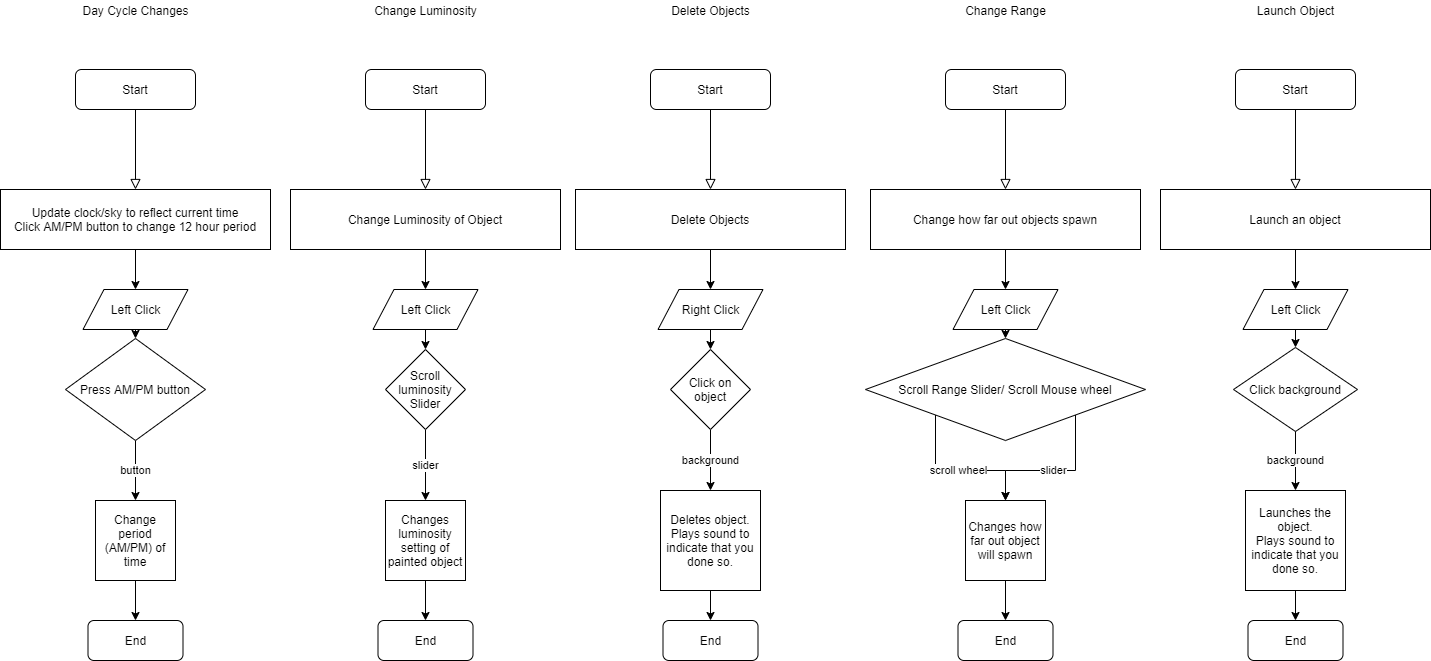

The diagram above was exported from draw.io. Its source (the exported page's mxGraphModel, read from the mxfile embedded in the PNG):
<mxGraphModel dx="942" dy="533" grid="1" gridSize="10" guides="1" tooltips="1" connect="1" arrows="1" fold="1" page="1" pageScale="1" pageWidth="1700" pageHeight="1100" math="0" shadow="0">
  <root>
    <mxCell id="WIyWlLk6GJQsqaUBKTNV-0" />
    <mxCell id="WIyWlLk6GJQsqaUBKTNV-1" parent="WIyWlLk6GJQsqaUBKTNV-0" />
    <mxCell id="WIyWlLk6GJQsqaUBKTNV-2" value="" style="rounded=0;html=1;jettySize=auto;orthogonalLoop=1;fontSize=11;endArrow=block;endFill=0;endSize=8;strokeWidth=1;shadow=0;labelBackgroundColor=none;edgeStyle=orthogonalEdgeStyle;entryX=0.5;entryY=0;entryDx=0;entryDy=0;" parent="WIyWlLk6GJQsqaUBKTNV-1" source="WIyWlLk6GJQsqaUBKTNV-3" target="n3gOs1l71IseqZSdm5LO-1" edge="1">
      <mxGeometry relative="1" as="geometry">
        <mxPoint x="270" y="359" as="targetPoint" />
      </mxGeometry>
    </mxCell>
    <mxCell id="WIyWlLk6GJQsqaUBKTNV-3" value="Start" style="rounded=1;whiteSpace=wrap;html=1;fontSize=12;glass=0;strokeWidth=1;shadow=0;" parent="WIyWlLk6GJQsqaUBKTNV-1" vertex="1">
      <mxGeometry x="210" y="289" width="120" height="40" as="geometry" />
    </mxCell>
    <mxCell id="zuHuPdY4ziu1S05UYQXu-4" style="edgeStyle=orthogonalEdgeStyle;rounded=0;orthogonalLoop=1;jettySize=auto;html=1;entryX=0.5;entryY=0;entryDx=0;entryDy=0;exitX=0.5;exitY=1;exitDx=0;exitDy=0;" parent="WIyWlLk6GJQsqaUBKTNV-1" source="n3gOs1l71IseqZSdm5LO-1" target="zuHuPdY4ziu1S05UYQXu-5" edge="1">
      <mxGeometry relative="1" as="geometry">
        <mxPoint x="270" y="549" as="targetPoint" />
        <mxPoint x="270" y="489" as="sourcePoint" />
      </mxGeometry>
    </mxCell>
    <mxCell id="gN-FqDpTyTL_Q1k8BV14-0" value="button" style="edgeStyle=orthogonalEdgeStyle;rounded=0;orthogonalLoop=1;jettySize=auto;html=1;exitX=0.5;exitY=1;exitDx=0;exitDy=0;" parent="WIyWlLk6GJQsqaUBKTNV-1" source="zuHuPdY4ziu1S05UYQXu-2" target="zuHuPdY4ziu1S05UYQXu-9" edge="1">
      <mxGeometry relative="1" as="geometry" />
    </mxCell>
    <mxCell id="zuHuPdY4ziu1S05UYQXu-2" value="Press AM/PM button" style="rhombus;whiteSpace=wrap;html=1;" parent="WIyWlLk6GJQsqaUBKTNV-1" vertex="1">
      <mxGeometry x="200" y="558" width="140" height="102" as="geometry" />
    </mxCell>
    <mxCell id="n3gOs1l71IseqZSdm5LO-4" style="edgeStyle=orthogonalEdgeStyle;rounded=0;orthogonalLoop=1;jettySize=auto;html=1;exitX=0.5;exitY=1;exitDx=0;exitDy=0;entryX=0.5;entryY=0;entryDx=0;entryDy=0;" parent="WIyWlLk6GJQsqaUBKTNV-1" source="zuHuPdY4ziu1S05UYQXu-5" target="zuHuPdY4ziu1S05UYQXu-2" edge="1">
      <mxGeometry relative="1" as="geometry" />
    </mxCell>
    <mxCell id="zuHuPdY4ziu1S05UYQXu-5" value="Left Click" style="shape=parallelogram;perimeter=parallelogramPerimeter;whiteSpace=wrap;html=1;" parent="WIyWlLk6GJQsqaUBKTNV-1" vertex="1">
      <mxGeometry x="217.5" y="509" width="105" height="40" as="geometry" />
    </mxCell>
    <mxCell id="zuHuPdY4ziu1S05UYQXu-10" style="edgeStyle=orthogonalEdgeStyle;rounded=0;orthogonalLoop=1;jettySize=auto;html=1;exitX=0.5;exitY=1;exitDx=0;exitDy=0;entryX=0.5;entryY=0;entryDx=0;entryDy=0;" parent="WIyWlLk6GJQsqaUBKTNV-1" source="zuHuPdY4ziu1S05UYQXu-9" target="zuHuPdY4ziu1S05UYQXu-13" edge="1">
      <mxGeometry relative="1" as="geometry">
        <mxPoint x="278" y="839" as="targetPoint" />
      </mxGeometry>
    </mxCell>
    <mxCell id="zuHuPdY4ziu1S05UYQXu-9" value="Change period (AM/PM) of time" style="whiteSpace=wrap;html=1;aspect=fixed;" parent="WIyWlLk6GJQsqaUBKTNV-1" vertex="1">
      <mxGeometry x="230" y="720" width="80" height="80" as="geometry" />
    </mxCell>
    <mxCell id="zuHuPdY4ziu1S05UYQXu-13" value="End" style="rounded=1;whiteSpace=wrap;html=1;" parent="WIyWlLk6GJQsqaUBKTNV-1" vertex="1">
      <mxGeometry x="222.5" y="840" width="95" height="40" as="geometry" />
    </mxCell>
    <mxCell id="n3gOs1l71IseqZSdm5LO-1" value="&lt;span style=&quot;white-space: normal&quot;&gt;Update clock/sky to reflect current time&lt;br&gt;Click AM/PM button to change 12 hour period&lt;/span&gt;" style="rounded=0;whiteSpace=wrap;html=1;" parent="WIyWlLk6GJQsqaUBKTNV-1" vertex="1">
      <mxGeometry x="135" y="409" width="270" height="60" as="geometry" />
    </mxCell>
    <mxCell id="n3gOs1l71IseqZSdm5LO-5" value="Day Cycle Changes" style="text;html=1;resizable=0;autosize=1;align=center;verticalAlign=middle;points=[];fillColor=none;strokeColor=none;rounded=0;" parent="WIyWlLk6GJQsqaUBKTNV-1" vertex="1">
      <mxGeometry x="210" y="220" width="120" height="20" as="geometry" />
    </mxCell>
    <mxCell id="jZvYkRWQEtCuYIwpiQr5-0" value="" style="rounded=0;html=1;jettySize=auto;orthogonalLoop=1;fontSize=11;endArrow=block;endFill=0;endSize=8;strokeWidth=1;shadow=0;labelBackgroundColor=none;edgeStyle=orthogonalEdgeStyle;entryX=0.5;entryY=0;entryDx=0;entryDy=0;" parent="WIyWlLk6GJQsqaUBKTNV-1" source="jZvYkRWQEtCuYIwpiQr5-1" target="jZvYkRWQEtCuYIwpiQr5-10" edge="1">
      <mxGeometry relative="1" as="geometry">
        <mxPoint x="560" y="359" as="targetPoint" />
      </mxGeometry>
    </mxCell>
    <mxCell id="jZvYkRWQEtCuYIwpiQr5-1" value="Start" style="rounded=1;whiteSpace=wrap;html=1;fontSize=12;glass=0;strokeWidth=1;shadow=0;" parent="WIyWlLk6GJQsqaUBKTNV-1" vertex="1">
      <mxGeometry x="500" y="289" width="120" height="40" as="geometry" />
    </mxCell>
    <mxCell id="jZvYkRWQEtCuYIwpiQr5-2" style="edgeStyle=orthogonalEdgeStyle;rounded=0;orthogonalLoop=1;jettySize=auto;html=1;entryX=0.5;entryY=0;entryDx=0;entryDy=0;exitX=0.5;exitY=1;exitDx=0;exitDy=0;" parent="WIyWlLk6GJQsqaUBKTNV-1" source="jZvYkRWQEtCuYIwpiQr5-10" target="jZvYkRWQEtCuYIwpiQr5-6" edge="1">
      <mxGeometry relative="1" as="geometry">
        <mxPoint x="560" y="549" as="targetPoint" />
        <mxPoint x="560" y="489" as="sourcePoint" />
      </mxGeometry>
    </mxCell>
    <mxCell id="jZvYkRWQEtCuYIwpiQr5-3" value="slider" style="edgeStyle=orthogonalEdgeStyle;rounded=0;orthogonalLoop=1;jettySize=auto;html=1;exitX=0.5;exitY=1;exitDx=0;exitDy=0;" parent="WIyWlLk6GJQsqaUBKTNV-1" source="jZvYkRWQEtCuYIwpiQr5-4" target="jZvYkRWQEtCuYIwpiQr5-8" edge="1">
      <mxGeometry relative="1" as="geometry" />
    </mxCell>
    <mxCell id="jZvYkRWQEtCuYIwpiQr5-4" value="Scroll luminosity Slider" style="rhombus;whiteSpace=wrap;html=1;" parent="WIyWlLk6GJQsqaUBKTNV-1" vertex="1">
      <mxGeometry x="520" y="569" width="80" height="80" as="geometry" />
    </mxCell>
    <mxCell id="jZvYkRWQEtCuYIwpiQr5-5" style="edgeStyle=orthogonalEdgeStyle;rounded=0;orthogonalLoop=1;jettySize=auto;html=1;exitX=0.5;exitY=1;exitDx=0;exitDy=0;entryX=0.5;entryY=0;entryDx=0;entryDy=0;" parent="WIyWlLk6GJQsqaUBKTNV-1" source="jZvYkRWQEtCuYIwpiQr5-6" target="jZvYkRWQEtCuYIwpiQr5-4" edge="1">
      <mxGeometry relative="1" as="geometry" />
    </mxCell>
    <mxCell id="jZvYkRWQEtCuYIwpiQr5-6" value="Left Click" style="shape=parallelogram;perimeter=parallelogramPerimeter;whiteSpace=wrap;html=1;" parent="WIyWlLk6GJQsqaUBKTNV-1" vertex="1">
      <mxGeometry x="507.5" y="509" width="105" height="40" as="geometry" />
    </mxCell>
    <mxCell id="jZvYkRWQEtCuYIwpiQr5-7" style="edgeStyle=orthogonalEdgeStyle;rounded=0;orthogonalLoop=1;jettySize=auto;html=1;exitX=0.5;exitY=1;exitDx=0;exitDy=0;entryX=0.5;entryY=0;entryDx=0;entryDy=0;" parent="WIyWlLk6GJQsqaUBKTNV-1" source="jZvYkRWQEtCuYIwpiQr5-8" target="jZvYkRWQEtCuYIwpiQr5-9" edge="1">
      <mxGeometry relative="1" as="geometry">
        <mxPoint x="568" y="839" as="targetPoint" />
      </mxGeometry>
    </mxCell>
    <mxCell id="jZvYkRWQEtCuYIwpiQr5-8" value="Changes luminosity setting of painted object" style="whiteSpace=wrap;html=1;aspect=fixed;" parent="WIyWlLk6GJQsqaUBKTNV-1" vertex="1">
      <mxGeometry x="520" y="720" width="80" height="80" as="geometry" />
    </mxCell>
    <mxCell id="jZvYkRWQEtCuYIwpiQr5-9" value="End" style="rounded=1;whiteSpace=wrap;html=1;" parent="WIyWlLk6GJQsqaUBKTNV-1" vertex="1">
      <mxGeometry x="512.5" y="840" width="95" height="40" as="geometry" />
    </mxCell>
    <mxCell id="jZvYkRWQEtCuYIwpiQr5-10" value="Change Luminosity of Object" style="rounded=0;whiteSpace=wrap;html=1;" parent="WIyWlLk6GJQsqaUBKTNV-1" vertex="1">
      <mxGeometry x="425" y="409" width="270" height="60" as="geometry" />
    </mxCell>
    <mxCell id="jZvYkRWQEtCuYIwpiQr5-11" value="Change Luminosity" style="text;html=1;resizable=0;autosize=1;align=center;verticalAlign=middle;points=[];fillColor=none;strokeColor=none;rounded=0;" parent="WIyWlLk6GJQsqaUBKTNV-1" vertex="1">
      <mxGeometry x="500" y="220" width="120" height="20" as="geometry" />
    </mxCell>
    <mxCell id="orQlm2H7eElnepKfZvt--0" value="" style="rounded=0;html=1;jettySize=auto;orthogonalLoop=1;fontSize=11;endArrow=block;endFill=0;endSize=8;strokeWidth=1;shadow=0;labelBackgroundColor=none;edgeStyle=orthogonalEdgeStyle;entryX=0.5;entryY=0;entryDx=0;entryDy=0;" parent="WIyWlLk6GJQsqaUBKTNV-1" source="orQlm2H7eElnepKfZvt--1" target="orQlm2H7eElnepKfZvt--10" edge="1">
      <mxGeometry relative="1" as="geometry">
        <mxPoint x="845" y="359" as="targetPoint" />
      </mxGeometry>
    </mxCell>
    <mxCell id="orQlm2H7eElnepKfZvt--1" value="Start" style="rounded=1;whiteSpace=wrap;html=1;fontSize=12;glass=0;strokeWidth=1;shadow=0;" parent="WIyWlLk6GJQsqaUBKTNV-1" vertex="1">
      <mxGeometry x="785" y="289" width="120" height="40" as="geometry" />
    </mxCell>
    <mxCell id="orQlm2H7eElnepKfZvt--2" style="edgeStyle=orthogonalEdgeStyle;rounded=0;orthogonalLoop=1;jettySize=auto;html=1;entryX=0.5;entryY=0;entryDx=0;entryDy=0;exitX=0.5;exitY=1;exitDx=0;exitDy=0;" parent="WIyWlLk6GJQsqaUBKTNV-1" source="orQlm2H7eElnepKfZvt--10" target="orQlm2H7eElnepKfZvt--6" edge="1">
      <mxGeometry relative="1" as="geometry">
        <mxPoint x="845" y="549" as="targetPoint" />
        <mxPoint x="845" y="489" as="sourcePoint" />
      </mxGeometry>
    </mxCell>
    <mxCell id="orQlm2H7eElnepKfZvt--3" value="background" style="edgeStyle=orthogonalEdgeStyle;rounded=0;orthogonalLoop=1;jettySize=auto;html=1;exitX=0.5;exitY=1;exitDx=0;exitDy=0;entryX=0.5;entryY=0;entryDx=0;entryDy=0;" parent="WIyWlLk6GJQsqaUBKTNV-1" target="orQlm2H7eElnepKfZvt--8" edge="1">
      <mxGeometry relative="1" as="geometry">
        <mxPoint x="845" y="649" as="sourcePoint" />
        <mxPoint x="845" y="720" as="targetPoint" />
      </mxGeometry>
    </mxCell>
    <mxCell id="orQlm2H7eElnepKfZvt--4" value="Click on object" style="rhombus;whiteSpace=wrap;html=1;" parent="WIyWlLk6GJQsqaUBKTNV-1" vertex="1">
      <mxGeometry x="805" y="569" width="80" height="80" as="geometry" />
    </mxCell>
    <mxCell id="orQlm2H7eElnepKfZvt--5" style="edgeStyle=orthogonalEdgeStyle;rounded=0;orthogonalLoop=1;jettySize=auto;html=1;exitX=0.5;exitY=1;exitDx=0;exitDy=0;entryX=0.5;entryY=0;entryDx=0;entryDy=0;" parent="WIyWlLk6GJQsqaUBKTNV-1" source="orQlm2H7eElnepKfZvt--6" target="orQlm2H7eElnepKfZvt--4" edge="1">
      <mxGeometry relative="1" as="geometry" />
    </mxCell>
    <mxCell id="orQlm2H7eElnepKfZvt--6" value="Right Click" style="shape=parallelogram;perimeter=parallelogramPerimeter;whiteSpace=wrap;html=1;" parent="WIyWlLk6GJQsqaUBKTNV-1" vertex="1">
      <mxGeometry x="792.5" y="509" width="105" height="40" as="geometry" />
    </mxCell>
    <mxCell id="orQlm2H7eElnepKfZvt--7" style="edgeStyle=orthogonalEdgeStyle;rounded=0;orthogonalLoop=1;jettySize=auto;html=1;exitX=0.5;exitY=1;exitDx=0;exitDy=0;entryX=0.5;entryY=0;entryDx=0;entryDy=0;" parent="WIyWlLk6GJQsqaUBKTNV-1" source="orQlm2H7eElnepKfZvt--8" target="orQlm2H7eElnepKfZvt--9" edge="1">
      <mxGeometry relative="1" as="geometry">
        <mxPoint x="853" y="839" as="targetPoint" />
      </mxGeometry>
    </mxCell>
    <mxCell id="orQlm2H7eElnepKfZvt--8" value="Deletes object.&lt;br&gt;Plays sound to indicate that you done so." style="whiteSpace=wrap;html=1;aspect=fixed;" parent="WIyWlLk6GJQsqaUBKTNV-1" vertex="1">
      <mxGeometry x="795" y="710" width="100" height="100" as="geometry" />
    </mxCell>
    <mxCell id="orQlm2H7eElnepKfZvt--9" value="End" style="rounded=1;whiteSpace=wrap;html=1;" parent="WIyWlLk6GJQsqaUBKTNV-1" vertex="1">
      <mxGeometry x="797.5" y="840" width="95" height="40" as="geometry" />
    </mxCell>
    <mxCell id="orQlm2H7eElnepKfZvt--10" value="Delete Objects" style="rounded=0;whiteSpace=wrap;html=1;" parent="WIyWlLk6GJQsqaUBKTNV-1" vertex="1">
      <mxGeometry x="710" y="409" width="270" height="60" as="geometry" />
    </mxCell>
    <mxCell id="orQlm2H7eElnepKfZvt--11" value="Delete Objects" style="text;html=1;resizable=0;autosize=1;align=center;verticalAlign=middle;points=[];fillColor=none;strokeColor=none;rounded=0;" parent="WIyWlLk6GJQsqaUBKTNV-1" vertex="1">
      <mxGeometry x="800" y="220" width="90" height="20" as="geometry" />
    </mxCell>
    <mxCell id="orQlm2H7eElnepKfZvt--12" value="" style="rounded=0;html=1;jettySize=auto;orthogonalLoop=1;fontSize=11;endArrow=block;endFill=0;endSize=8;strokeWidth=1;shadow=0;labelBackgroundColor=none;edgeStyle=orthogonalEdgeStyle;entryX=0.5;entryY=0;entryDx=0;entryDy=0;" parent="WIyWlLk6GJQsqaUBKTNV-1" source="orQlm2H7eElnepKfZvt--13" target="orQlm2H7eElnepKfZvt--22" edge="1">
      <mxGeometry relative="1" as="geometry">
        <mxPoint x="1140" y="359" as="targetPoint" />
      </mxGeometry>
    </mxCell>
    <mxCell id="orQlm2H7eElnepKfZvt--13" value="Start" style="rounded=1;whiteSpace=wrap;html=1;fontSize=12;glass=0;strokeWidth=1;shadow=0;" parent="WIyWlLk6GJQsqaUBKTNV-1" vertex="1">
      <mxGeometry x="1080" y="289" width="120" height="40" as="geometry" />
    </mxCell>
    <mxCell id="orQlm2H7eElnepKfZvt--14" style="edgeStyle=orthogonalEdgeStyle;rounded=0;orthogonalLoop=1;jettySize=auto;html=1;entryX=0.5;entryY=0;entryDx=0;entryDy=0;exitX=0.5;exitY=1;exitDx=0;exitDy=0;" parent="WIyWlLk6GJQsqaUBKTNV-1" source="orQlm2H7eElnepKfZvt--22" target="orQlm2H7eElnepKfZvt--18" edge="1">
      <mxGeometry relative="1" as="geometry">
        <mxPoint x="1140" y="549" as="targetPoint" />
        <mxPoint x="1140" y="489" as="sourcePoint" />
      </mxGeometry>
    </mxCell>
    <mxCell id="orQlm2H7eElnepKfZvt--15" value="slider" style="edgeStyle=orthogonalEdgeStyle;rounded=0;orthogonalLoop=1;jettySize=auto;html=1;exitX=1;exitY=1;exitDx=0;exitDy=0;" parent="WIyWlLk6GJQsqaUBKTNV-1" source="orQlm2H7eElnepKfZvt--16" edge="1">
      <mxGeometry relative="1" as="geometry">
        <mxPoint x="1140" y="649" as="sourcePoint" />
        <mxPoint x="1140" y="720" as="targetPoint" />
      </mxGeometry>
    </mxCell>
    <mxCell id="KbMCt055FfBCBtT6-9v7-1" value="scroll wheel" style="edgeStyle=orthogonalEdgeStyle;rounded=0;orthogonalLoop=1;jettySize=auto;html=1;exitX=0;exitY=1;exitDx=0;exitDy=0;entryX=0.5;entryY=0;entryDx=0;entryDy=0;" parent="WIyWlLk6GJQsqaUBKTNV-1" source="orQlm2H7eElnepKfZvt--16" target="orQlm2H7eElnepKfZvt--20" edge="1">
      <mxGeometry relative="1" as="geometry" />
    </mxCell>
    <mxCell id="orQlm2H7eElnepKfZvt--16" value="Scroll Range Slider/ Scroll Mouse wheel" style="rhombus;whiteSpace=wrap;html=1;" parent="WIyWlLk6GJQsqaUBKTNV-1" vertex="1">
      <mxGeometry x="1000" y="558" width="280" height="102" as="geometry" />
    </mxCell>
    <mxCell id="orQlm2H7eElnepKfZvt--17" style="edgeStyle=orthogonalEdgeStyle;rounded=0;orthogonalLoop=1;jettySize=auto;html=1;exitX=0.5;exitY=1;exitDx=0;exitDy=0;entryX=0.5;entryY=0;entryDx=0;entryDy=0;" parent="WIyWlLk6GJQsqaUBKTNV-1" source="orQlm2H7eElnepKfZvt--18" target="orQlm2H7eElnepKfZvt--16" edge="1">
      <mxGeometry relative="1" as="geometry" />
    </mxCell>
    <mxCell id="orQlm2H7eElnepKfZvt--18" value="Left Click" style="shape=parallelogram;perimeter=parallelogramPerimeter;whiteSpace=wrap;html=1;" parent="WIyWlLk6GJQsqaUBKTNV-1" vertex="1">
      <mxGeometry x="1087.5" y="509" width="105" height="40" as="geometry" />
    </mxCell>
    <mxCell id="orQlm2H7eElnepKfZvt--19" style="edgeStyle=orthogonalEdgeStyle;rounded=0;orthogonalLoop=1;jettySize=auto;html=1;exitX=0.5;exitY=1;exitDx=0;exitDy=0;entryX=0.5;entryY=0;entryDx=0;entryDy=0;" parent="WIyWlLk6GJQsqaUBKTNV-1" source="orQlm2H7eElnepKfZvt--20" target="orQlm2H7eElnepKfZvt--21" edge="1">
      <mxGeometry relative="1" as="geometry">
        <mxPoint x="1148" y="839" as="targetPoint" />
      </mxGeometry>
    </mxCell>
    <mxCell id="orQlm2H7eElnepKfZvt--20" value="Changes how far out object will spawn" style="whiteSpace=wrap;html=1;aspect=fixed;" parent="WIyWlLk6GJQsqaUBKTNV-1" vertex="1">
      <mxGeometry x="1100" y="720" width="80" height="80" as="geometry" />
    </mxCell>
    <mxCell id="orQlm2H7eElnepKfZvt--21" value="End" style="rounded=1;whiteSpace=wrap;html=1;" parent="WIyWlLk6GJQsqaUBKTNV-1" vertex="1">
      <mxGeometry x="1092.5" y="840" width="95" height="40" as="geometry" />
    </mxCell>
    <mxCell id="orQlm2H7eElnepKfZvt--22" value="Change how far out objects spawn" style="rounded=0;whiteSpace=wrap;html=1;" parent="WIyWlLk6GJQsqaUBKTNV-1" vertex="1">
      <mxGeometry x="1005" y="409" width="270" height="60" as="geometry" />
    </mxCell>
    <mxCell id="orQlm2H7eElnepKfZvt--23" value="Change Range" style="text;html=1;resizable=0;autosize=1;align=center;verticalAlign=middle;points=[];fillColor=none;strokeColor=none;rounded=0;" parent="WIyWlLk6GJQsqaUBKTNV-1" vertex="1">
      <mxGeometry x="1090" y="220" width="100" height="20" as="geometry" />
    </mxCell>
    <mxCell id="orQlm2H7eElnepKfZvt--24" value="" style="rounded=0;html=1;jettySize=auto;orthogonalLoop=1;fontSize=11;endArrow=block;endFill=0;endSize=8;strokeWidth=1;shadow=0;labelBackgroundColor=none;edgeStyle=orthogonalEdgeStyle;entryX=0.5;entryY=0;entryDx=0;entryDy=0;" parent="WIyWlLk6GJQsqaUBKTNV-1" source="orQlm2H7eElnepKfZvt--25" target="orQlm2H7eElnepKfZvt--34" edge="1">
      <mxGeometry relative="1" as="geometry">
        <mxPoint x="1430" y="359" as="targetPoint" />
      </mxGeometry>
    </mxCell>
    <mxCell id="orQlm2H7eElnepKfZvt--25" value="Start" style="rounded=1;whiteSpace=wrap;html=1;fontSize=12;glass=0;strokeWidth=1;shadow=0;" parent="WIyWlLk6GJQsqaUBKTNV-1" vertex="1">
      <mxGeometry x="1370" y="289" width="120" height="40" as="geometry" />
    </mxCell>
    <mxCell id="orQlm2H7eElnepKfZvt--26" style="edgeStyle=orthogonalEdgeStyle;rounded=0;orthogonalLoop=1;jettySize=auto;html=1;entryX=0.5;entryY=0;entryDx=0;entryDy=0;exitX=0.5;exitY=1;exitDx=0;exitDy=0;" parent="WIyWlLk6GJQsqaUBKTNV-1" source="orQlm2H7eElnepKfZvt--34" target="orQlm2H7eElnepKfZvt--30" edge="1">
      <mxGeometry relative="1" as="geometry">
        <mxPoint x="1430" y="549" as="targetPoint" />
        <mxPoint x="1430" y="489" as="sourcePoint" />
      </mxGeometry>
    </mxCell>
    <mxCell id="orQlm2H7eElnepKfZvt--27" value="background" style="edgeStyle=orthogonalEdgeStyle;rounded=0;orthogonalLoop=1;jettySize=auto;html=1;exitX=0.5;exitY=1;exitDx=0;exitDy=0;entryX=0.5;entryY=0;entryDx=0;entryDy=0;" parent="WIyWlLk6GJQsqaUBKTNV-1" target="orQlm2H7eElnepKfZvt--32" edge="1">
      <mxGeometry relative="1" as="geometry">
        <mxPoint x="1430" y="649" as="sourcePoint" />
        <mxPoint x="1430" y="720" as="targetPoint" />
      </mxGeometry>
    </mxCell>
    <mxCell id="orQlm2H7eElnepKfZvt--28" value="Click background" style="rhombus;whiteSpace=wrap;html=1;" parent="WIyWlLk6GJQsqaUBKTNV-1" vertex="1">
      <mxGeometry x="1368" y="567" width="124" height="84" as="geometry" />
    </mxCell>
    <mxCell id="orQlm2H7eElnepKfZvt--29" style="edgeStyle=orthogonalEdgeStyle;rounded=0;orthogonalLoop=1;jettySize=auto;html=1;exitX=0.5;exitY=1;exitDx=0;exitDy=0;entryX=0.5;entryY=0;entryDx=0;entryDy=0;" parent="WIyWlLk6GJQsqaUBKTNV-1" source="orQlm2H7eElnepKfZvt--30" target="orQlm2H7eElnepKfZvt--28" edge="1">
      <mxGeometry relative="1" as="geometry" />
    </mxCell>
    <mxCell id="orQlm2H7eElnepKfZvt--30" value="Left Click" style="shape=parallelogram;perimeter=parallelogramPerimeter;whiteSpace=wrap;html=1;" parent="WIyWlLk6GJQsqaUBKTNV-1" vertex="1">
      <mxGeometry x="1377.5" y="509" width="105" height="40" as="geometry" />
    </mxCell>
    <mxCell id="orQlm2H7eElnepKfZvt--31" style="edgeStyle=orthogonalEdgeStyle;rounded=0;orthogonalLoop=1;jettySize=auto;html=1;exitX=0.5;exitY=1;exitDx=0;exitDy=0;entryX=0.5;entryY=0;entryDx=0;entryDy=0;" parent="WIyWlLk6GJQsqaUBKTNV-1" source="orQlm2H7eElnepKfZvt--32" target="orQlm2H7eElnepKfZvt--33" edge="1">
      <mxGeometry relative="1" as="geometry">
        <mxPoint x="1438" y="839" as="targetPoint" />
      </mxGeometry>
    </mxCell>
    <mxCell id="orQlm2H7eElnepKfZvt--32" value="Launches the object.&lt;br&gt;Plays sound to indicate that you done so." style="whiteSpace=wrap;html=1;aspect=fixed;" parent="WIyWlLk6GJQsqaUBKTNV-1" vertex="1">
      <mxGeometry x="1380" y="710" width="100" height="100" as="geometry" />
    </mxCell>
    <mxCell id="orQlm2H7eElnepKfZvt--33" value="End" style="rounded=1;whiteSpace=wrap;html=1;" parent="WIyWlLk6GJQsqaUBKTNV-1" vertex="1">
      <mxGeometry x="1382.5" y="840" width="95" height="40" as="geometry" />
    </mxCell>
    <mxCell id="orQlm2H7eElnepKfZvt--34" value="Launch an object" style="rounded=0;whiteSpace=wrap;html=1;" parent="WIyWlLk6GJQsqaUBKTNV-1" vertex="1">
      <mxGeometry x="1295" y="409" width="270" height="60" as="geometry" />
    </mxCell>
    <mxCell id="orQlm2H7eElnepKfZvt--35" value="Launch Object" style="text;html=1;resizable=0;autosize=1;align=center;verticalAlign=middle;points=[];fillColor=none;strokeColor=none;rounded=0;" parent="WIyWlLk6GJQsqaUBKTNV-1" vertex="1">
      <mxGeometry x="1385" y="220" width="90" height="20" as="geometry" />
    </mxCell>
  </root>
</mxGraphModel>